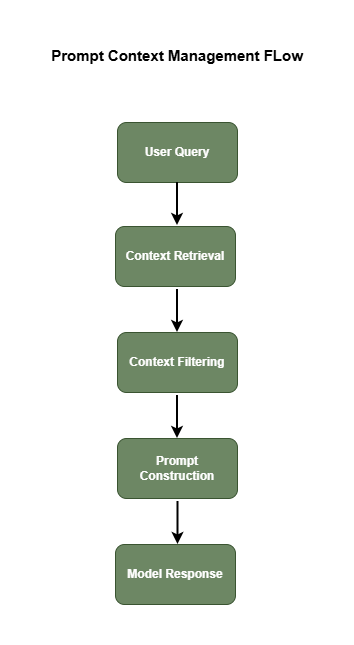

The diagram above was exported from draw.io. Its source (the exported page's mxGraphModel, read from the mxfile embedded in the PNG):
<mxGraphModel dx="1030" dy="570" grid="0" gridSize="10" guides="1" tooltips="1" connect="1" arrows="1" fold="1" page="1" pageScale="1" pageWidth="400" pageHeight="800" math="0" shadow="0">
  <root>
    <mxCell id="0" />
    <mxCell id="1" parent="0" />
    <mxCell id="iU6DhgcN6jVL7R_7iv2Y-1" parent="1" style="text;html=1;whiteSpace=wrap;strokeColor=none;fillColor=none;align=center;verticalAlign=middle;rounded=0;" value="&lt;b&gt;&lt;font style=&quot;font-size: 15px;&quot;&gt;Prompt Context Management FLow&lt;/font&gt;&lt;/b&gt;" vertex="1">
      <mxGeometry height="30" width="274" x="63" y="27" as="geometry" />
    </mxCell>
    <mxCell id="iU6DhgcN6jVL7R_7iv2Y-2" parent="1" style="rounded=1;whiteSpace=wrap;html=1;fillColor=#6d8764;fontColor=#ffffff;strokeColor=#3A5431;" value="&lt;b&gt;Context Retrieval&lt;/b&gt;" vertex="1">
      <mxGeometry height="60" width="120" x="138" y="213" as="geometry" />
    </mxCell>
    <mxCell id="iU6DhgcN6jVL7R_7iv2Y-3" parent="1" style="rounded=1;whiteSpace=wrap;html=1;fillColor=#6d8764;fontColor=#ffffff;strokeColor=#3A5431;" value="&lt;b&gt;Model Response&lt;/b&gt;" vertex="1">
      <mxGeometry height="60" width="120" x="138" y="531" as="geometry" />
    </mxCell>
    <mxCell id="iU6DhgcN6jVL7R_7iv2Y-4" parent="1" style="rounded=1;whiteSpace=wrap;html=1;fillColor=#6d8764;fontColor=#ffffff;strokeColor=#3A5431;" value="&lt;b&gt;Prompt Construction&lt;/b&gt;" vertex="1">
      <mxGeometry height="60" width="120" x="140" y="425" as="geometry" />
    </mxCell>
    <mxCell id="iU6DhgcN6jVL7R_7iv2Y-5" parent="1" style="rounded=1;whiteSpace=wrap;html=1;fillColor=#6d8764;fontColor=#ffffff;strokeColor=#3A5431;" value="&lt;b&gt;Context Filtering&lt;/b&gt;" vertex="1">
      <mxGeometry height="60" width="120" x="140" y="319" as="geometry" />
    </mxCell>
    <mxCell id="iU6DhgcN6jVL7R_7iv2Y-6" parent="1" style="rounded=1;whiteSpace=wrap;html=1;fillColor=#6d8764;fontColor=#ffffff;strokeColor=#3A5431;" value="&lt;b&gt;User Query&lt;/b&gt;" vertex="1">
      <mxGeometry height="60" width="120" x="140" y="109" as="geometry" />
    </mxCell>
    <mxCell id="iU6DhgcN6jVL7R_7iv2Y-7" edge="1" parent="1" style="endArrow=classic;html=1;rounded=0;strokeWidth=2;" value="">
      <mxGeometry height="50" relative="1" width="50" as="geometry">
        <mxPoint x="200" y="169" as="sourcePoint" />
        <mxPoint x="200" y="212" as="targetPoint" />
      </mxGeometry>
    </mxCell>
    <mxCell id="iU6DhgcN6jVL7R_7iv2Y-8" edge="1" parent="1" style="endArrow=classic;html=1;rounded=0;strokeWidth=2;" value="">
      <mxGeometry height="50" relative="1" width="50" as="geometry">
        <mxPoint x="200" y="382" as="sourcePoint" />
        <mxPoint x="200" y="425" as="targetPoint" />
      </mxGeometry>
    </mxCell>
    <mxCell id="iU6DhgcN6jVL7R_7iv2Y-9" edge="1" parent="1" style="endArrow=classic;html=1;rounded=0;strokeWidth=2;" value="">
      <mxGeometry height="50" relative="1" width="50" as="geometry">
        <mxPoint x="200" y="276" as="sourcePoint" />
        <mxPoint x="200" y="319" as="targetPoint" />
      </mxGeometry>
    </mxCell>
    <mxCell id="iU6DhgcN6jVL7R_7iv2Y-10" edge="1" parent="1" style="endArrow=classic;html=1;rounded=0;strokeWidth=2;" value="">
      <mxGeometry height="50" relative="1" width="50" as="geometry">
        <mxPoint x="200.5" y="488" as="sourcePoint" />
        <mxPoint x="200.5" y="531" as="targetPoint" />
      </mxGeometry>
    </mxCell>
  </root>
</mxGraphModel>